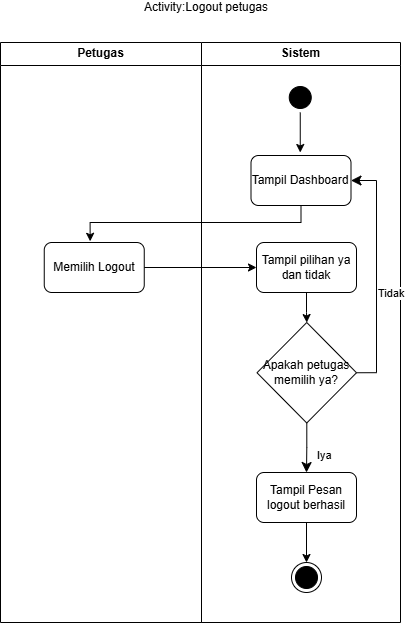

The diagram above was exported from draw.io. Its source (the exported page's mxGraphModel, read from the mxfile embedded in the PNG):
<mxGraphModel dx="995" dy="848" grid="1" gridSize="10" guides="1" tooltips="1" connect="1" arrows="1" fold="1" page="1" pageScale="1" pageWidth="850" pageHeight="1100" math="0" shadow="0">
  <root>
    <mxCell id="0" />
    <mxCell id="1" parent="0" />
    <mxCell id="PZH1jpqzAq_OOHvyngqn-29" edge="1" parent="1" style="rounded=0;orthogonalLoop=1;jettySize=auto;html=1;entryX=0;entryY=0.5;entryDx=0;entryDy=0;">
      <mxGeometry relative="1" as="geometry">
        <mxPoint x="465.01" y="495" as="targetPoint" />
      </mxGeometry>
    </mxCell>
    <mxCell id="PZH1jpqzAq_OOHvyngqn-31" edge="1" parent="1" style="edgeStyle=orthogonalEdgeStyle;rounded=0;orthogonalLoop=1;jettySize=auto;html=1;entryX=0;entryY=0.5;entryDx=0;entryDy=0;">
      <mxGeometry relative="1" as="geometry">
        <mxPoint x="376.5" y="706" as="sourcePoint" />
      </mxGeometry>
    </mxCell>
    <mxCell id="PZH1jpqzAq_OOHvyngqn-75" edge="1" parent="1" style="rounded=0;orthogonalLoop=1;jettySize=auto;html=1;entryX=0;entryY=0.5;entryDx=0;entryDy=0;">
      <mxGeometry relative="1" as="geometry">
        <mxPoint x="1062.01" y="635.3333435058594" as="targetPoint" />
      </mxGeometry>
    </mxCell>
    <mxCell id="PZH1jpqzAq_OOHvyngqn-77" edge="1" parent="1" style="edgeStyle=orthogonalEdgeStyle;rounded=0;orthogonalLoop=1;jettySize=auto;html=1;entryX=0;entryY=0.5;entryDx=0;entryDy=0;">
      <mxGeometry relative="1" as="geometry">
        <mxPoint x="973.5" y="846.3333435058594" as="sourcePoint" />
      </mxGeometry>
    </mxCell>
    <mxCell id="PZH1jpqzAq_OOHvyngqn-108" edge="1" parent="1" style="rounded=0;orthogonalLoop=1;jettySize=auto;html=1;entryX=0;entryY=0.5;entryDx=0;entryDy=0;">
      <mxGeometry relative="1" as="geometry">
        <mxPoint x="466.0083933221724" y="395.0033333333333" as="targetPoint" />
      </mxGeometry>
    </mxCell>
    <mxCell id="PZH1jpqzAq_OOHvyngqn-117" parent="1" style="swimlane;whiteSpace=wrap;html=1;" value="Petugas" vertex="1">
      <mxGeometry height="580" width="201" x="224.99956521739148" y="99.99608695652176" as="geometry" />
    </mxCell>
    <mxCell id="PZH1jpqzAq_OOHvyngqn-118" edge="1" parent="PZH1jpqzAq_OOHvyngqn-117" source="PZH1jpqzAq_OOHvyngqn-119" style="edgeStyle=orthogonalEdgeStyle;rounded=0;orthogonalLoop=1;jettySize=auto;html=1;entryX=0.5;entryY=0;entryDx=0;entryDy=0;endArrow=classic;endFill=1;">
      <mxGeometry relative="1" as="geometry">
        <mxPoint x="299.75" y="110.00000000000006" as="targetPoint" />
      </mxGeometry>
    </mxCell>
    <mxCell id="PZH1jpqzAq_OOHvyngqn-119" parent="PZH1jpqzAq_OOHvyngqn-117" style="ellipse;html=1;shape=startState;fillColor=#000000;strokeColor=#000000;" value="" vertex="1">
      <mxGeometry height="30" width="30" x="284.75" y="40" as="geometry" />
    </mxCell>
    <mxCell id="PZH1jpqzAq_OOHvyngqn-121" parent="PZH1jpqzAq_OOHvyngqn-117" style="html=1;dashed=0;whiteSpace=wrap;rounded=1;" value="Memilih Logout" vertex="1">
      <mxGeometry height="50" width="100" x="43.75" y="200" as="geometry" />
    </mxCell>
    <mxCell id="PZH1jpqzAq_OOHvyngqn-122" edge="1" parent="PZH1jpqzAq_OOHvyngqn-117" style="edgeStyle=orthogonalEdgeStyle;rounded=0;orthogonalLoop=1;jettySize=auto;html=1;">
      <mxGeometry relative="1" as="geometry">
        <mxPoint x="93.75" y="339.5" as="sourcePoint" />
      </mxGeometry>
    </mxCell>
    <mxCell id="PZH1jpqzAq_OOHvyngqn-123" parent="1" style="swimlane;whiteSpace=wrap;html=1;" value="Sistem" vertex="1">
      <mxGeometry height="580" width="199" x="425.9995652173915" y="99.99608695652176" as="geometry" />
    </mxCell>
    <mxCell id="PZH1jpqzAq_OOHvyngqn-124" edge="1" parent="PZH1jpqzAq_OOHvyngqn-123" style="edgeStyle=orthogonalEdgeStyle;rounded=0;orthogonalLoop=1;jettySize=auto;html=1;entryX=0.5;entryY=0;entryDx=0;entryDy=0;">
      <mxGeometry relative="1" as="geometry">
        <mxPoint x="100.00999999999999" y="320" as="sourcePoint" />
      </mxGeometry>
    </mxCell>
    <mxCell id="PZH1jpqzAq_OOHvyngqn-125" parent="PZH1jpqzAq_OOHvyngqn-123" style="html=1;dashed=0;whiteSpace=wrap;rounded=1;" value="Tampil Dashboard" vertex="1">
      <mxGeometry height="50" width="100" x="49.49999999999999" y="113" as="geometry" />
    </mxCell>
    <mxCell id="PZH1jpqzAq_OOHvyngqn-126" edge="1" parent="PZH1jpqzAq_OOHvyngqn-123" source="PZH1jpqzAq_OOHvyngqn-127" style="edgeStyle=orthogonalEdgeStyle;rounded=0;orthogonalLoop=1;jettySize=auto;html=1;" target="PZH1jpqzAq_OOHvyngqn-131">
      <mxGeometry relative="1" as="geometry" />
    </mxCell>
    <mxCell id="PZH1jpqzAq_OOHvyngqn-127" parent="PZH1jpqzAq_OOHvyngqn-123" style="html=1;dashed=0;whiteSpace=wrap;rounded=1;" value="Tampil pilihan ya dan tidak" vertex="1">
      <mxGeometry height="50" width="100" x="55" y="200" as="geometry" />
    </mxCell>
    <mxCell id="PZH1jpqzAq_OOHvyngqn-128" parent="PZH1jpqzAq_OOHvyngqn-123" style="ellipse;html=1;shape=endState;fillColor=#000000;strokeColor=#000000;" value="" vertex="1">
      <mxGeometry height="30" width="30" x="89.99999999999999" y="520" as="geometry" />
    </mxCell>
    <mxCell id="PZH1jpqzAq_OOHvyngqn-129" edge="1" parent="PZH1jpqzAq_OOHvyngqn-123" source="PZH1jpqzAq_OOHvyngqn-131" style="edgeStyle=orthogonalEdgeStyle;html=1;align=left;verticalAlign=bottom;endArrow=classic;endSize=8;strokeColor=#000000;rounded=0;endFill=1;entryX=1;entryY=0.5;entryDx=0;entryDy=0;exitX=1;exitY=0.5;exitDx=0;exitDy=0;" target="PZH1jpqzAq_OOHvyngqn-125" value="Tidak">
      <mxGeometry relative="1" x="-0.2411" as="geometry">
        <mxPoint as="offset" />
        <Array as="points">
          <mxPoint x="175" y="330" />
          <mxPoint x="175" y="138" />
        </Array>
        <mxPoint x="245" y="290" as="targetPoint" />
      </mxGeometry>
    </mxCell>
    <mxCell id="PZH1jpqzAq_OOHvyngqn-130" edge="1" parent="PZH1jpqzAq_OOHvyngqn-123" source="PZH1jpqzAq_OOHvyngqn-131" style="edgeStyle=orthogonalEdgeStyle;html=1;align=left;verticalAlign=top;endArrow=classic;endSize=8;strokeColor=#000000;rounded=0;endFill=1;" value="Iya">
      <mxGeometry relative="1" x="-0.2155" y="9" as="geometry">
        <mxPoint as="offset" />
        <mxPoint x="105" y="430" as="targetPoint" />
      </mxGeometry>
    </mxCell>
    <mxCell id="PZH1jpqzAq_OOHvyngqn-131" parent="PZH1jpqzAq_OOHvyngqn-123" style="rhombus;whiteSpace=wrap;html=1;fontColor=#000000;fillColor=light-dark(#FFFFFF,#FFFFFF);strokeColor=#000000;" value="Apakah petugas memilih ya?" vertex="1">
      <mxGeometry height="100.5" width="99.5" x="55.5" y="280" as="geometry" />
    </mxCell>
    <mxCell id="PZH1jpqzAq_OOHvyngqn-132" edge="1" parent="PZH1jpqzAq_OOHvyngqn-123" source="PZH1jpqzAq_OOHvyngqn-133" style="edgeStyle=orthogonalEdgeStyle;rounded=0;orthogonalLoop=1;jettySize=auto;html=1;" target="PZH1jpqzAq_OOHvyngqn-128">
      <mxGeometry relative="1" as="geometry" />
    </mxCell>
    <mxCell id="PZH1jpqzAq_OOHvyngqn-133" parent="PZH1jpqzAq_OOHvyngqn-123" style="html=1;dashed=0;whiteSpace=wrap;rounded=1;" value="Tampil Pesan logout berhasil" vertex="1">
      <mxGeometry height="50" width="100" x="55" y="430" as="geometry" />
    </mxCell>
    <mxCell id="PZH1jpqzAq_OOHvyngqn-134" parent="1" style="text;html=1;whiteSpace=wrap;align=center;verticalAlign=middle;rounded=0;" value="Activity:Logout petugas" vertex="1">
      <mxGeometry height="10" width="290" x="285.9995652173915" y="59.996086956521765" as="geometry" />
    </mxCell>
    <mxCell id="PZH1jpqzAq_OOHvyngqn-136" edge="1" parent="1" source="PZH1jpqzAq_OOHvyngqn-125" style="rounded=0;orthogonalLoop=1;jettySize=auto;html=1;entryX=0.459;entryY=-0.024;entryDx=0;entryDy=0;entryPerimeter=0;exitX=0.5;exitY=1;exitDx=0;exitDy=0;edgeStyle=orthogonalEdgeStyle;" target="PZH1jpqzAq_OOHvyngqn-121">
      <mxGeometry relative="1" as="geometry">
        <Array as="points">
          <mxPoint x="525" y="280" />
          <mxPoint x="315" y="280" />
        </Array>
      </mxGeometry>
    </mxCell>
    <mxCell id="PZH1jpqzAq_OOHvyngqn-137" edge="1" parent="1" style="rounded=0;orthogonalLoop=1;jettySize=auto;html=1;entryX=0;entryY=0.5;entryDx=0;entryDy=0;">
      <mxGeometry relative="1" as="geometry">
        <mxPoint x="466.00956521739147" y="374.99608695652176" as="targetPoint" />
      </mxGeometry>
    </mxCell>
    <mxCell id="PZH1jpqzAq_OOHvyngqn-138" edge="1" parent="1" source="PZH1jpqzAq_OOHvyngqn-121" style="rounded=0;orthogonalLoop=1;jettySize=auto;html=1;entryX=0;entryY=0.5;entryDx=0;entryDy=0;" target="PZH1jpqzAq_OOHvyngqn-127">
      <mxGeometry relative="1" as="geometry">
        <mxPoint x="475.4995652173915" y="279.99608695652176" as="targetPoint" />
      </mxGeometry>
    </mxCell>
  </root>
</mxGraphModel>